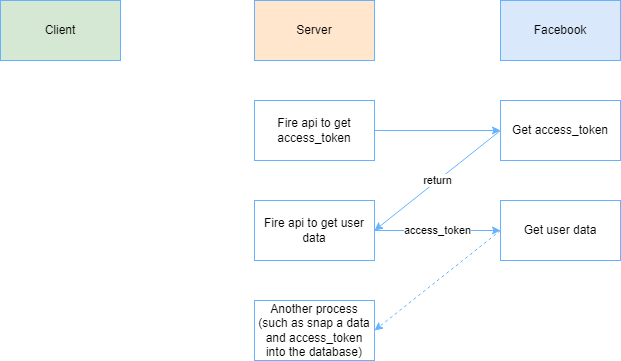

The diagram above was exported from draw.io. Its source (the exported page's mxGraphModel, read from the mxfile embedded in the PNG):
<mxGraphModel dx="1434" dy="731" grid="1" gridSize="10" guides="1" tooltips="1" connect="1" arrows="1" fold="1" page="1" pageScale="1" pageWidth="827" pageHeight="1169" math="0" shadow="0">
  <root>
    <mxCell id="0" />
    <mxCell id="1" parent="0" />
    <mxCell id="2" style="edgeStyle=none;rounded=0;orthogonalLoop=1;jettySize=auto;html=1;entryX=0;entryY=0.5;entryDx=0;entryDy=0;strokeColor=#66B2FF;" edge="1" source="3" target="8" parent="1">
      <mxGeometry relative="1" as="geometry" />
    </mxCell>
    <mxCell id="3" value="Fire api to get access_token" style="rounded=0;whiteSpace=wrap;html=1;strokeColor=#66B2FF;" vertex="1" parent="1">
      <mxGeometry x="354" y="640" width="120" height="60" as="geometry" />
    </mxCell>
    <mxCell id="4" value="Client" style="rounded=0;whiteSpace=wrap;html=1;fillColor=#d5e8d4;strokeColor=#66B2FF;" vertex="1" parent="1">
      <mxGeometry x="100" y="540" width="120" height="60" as="geometry" />
    </mxCell>
    <mxCell id="5" value="Server" style="rounded=0;whiteSpace=wrap;html=1;fillColor=#ffe6cc;strokeColor=#66B2FF;" vertex="1" parent="1">
      <mxGeometry x="354" y="540" width="120" height="60" as="geometry" />
    </mxCell>
    <mxCell id="6" value="Facebook" style="rounded=0;whiteSpace=wrap;html=1;fillColor=#dae8fc;strokeColor=#66B2FF;" vertex="1" parent="1">
      <mxGeometry x="600" y="540" width="120" height="60" as="geometry" />
    </mxCell>
    <mxCell id="7" value="return" style="edgeStyle=none;rounded=0;orthogonalLoop=1;jettySize=auto;html=1;entryX=1;entryY=0.5;entryDx=0;entryDy=0;exitX=0;exitY=0.5;exitDx=0;exitDy=0;strokeColor=#66B2FF;" edge="1" source="8" target="10" parent="1">
      <mxGeometry relative="1" as="geometry" />
    </mxCell>
    <mxCell id="8" value="Get access_token" style="rounded=0;whiteSpace=wrap;html=1;strokeColor=#66B2FF;" vertex="1" parent="1">
      <mxGeometry x="600" y="640" width="120" height="60" as="geometry" />
    </mxCell>
    <mxCell id="9" value="access_token" style="edgeStyle=none;rounded=0;orthogonalLoop=1;jettySize=auto;html=1;entryX=0;entryY=0.5;entryDx=0;entryDy=0;strokeColor=#66B2FF;" edge="1" source="10" target="12" parent="1">
      <mxGeometry relative="1" as="geometry" />
    </mxCell>
    <mxCell id="10" value="Fire api to get user data" style="rounded=0;whiteSpace=wrap;html=1;strokeColor=#66B2FF;" vertex="1" parent="1">
      <mxGeometry x="354" y="740" width="120" height="60" as="geometry" />
    </mxCell>
    <mxCell id="11" style="edgeStyle=none;rounded=0;orthogonalLoop=1;jettySize=auto;html=1;entryX=1;entryY=0.5;entryDx=0;entryDy=0;exitX=0;exitY=0.5;exitDx=0;exitDy=0;dashed=1;strokeColor=#66B2FF;" edge="1" source="12" target="13" parent="1">
      <mxGeometry relative="1" as="geometry" />
    </mxCell>
    <mxCell id="12" value="Get user data" style="rounded=0;whiteSpace=wrap;html=1;strokeColor=#66B2FF;" vertex="1" parent="1">
      <mxGeometry x="600" y="740" width="120" height="60" as="geometry" />
    </mxCell>
    <mxCell id="13" value="Another process (such as snap a data and access_token into the database)" style="rounded=0;whiteSpace=wrap;html=1;strokeColor=#66B2FF;" vertex="1" parent="1">
      <mxGeometry x="354" y="840" width="120" height="60" as="geometry" />
    </mxCell>
  </root>
</mxGraphModel>